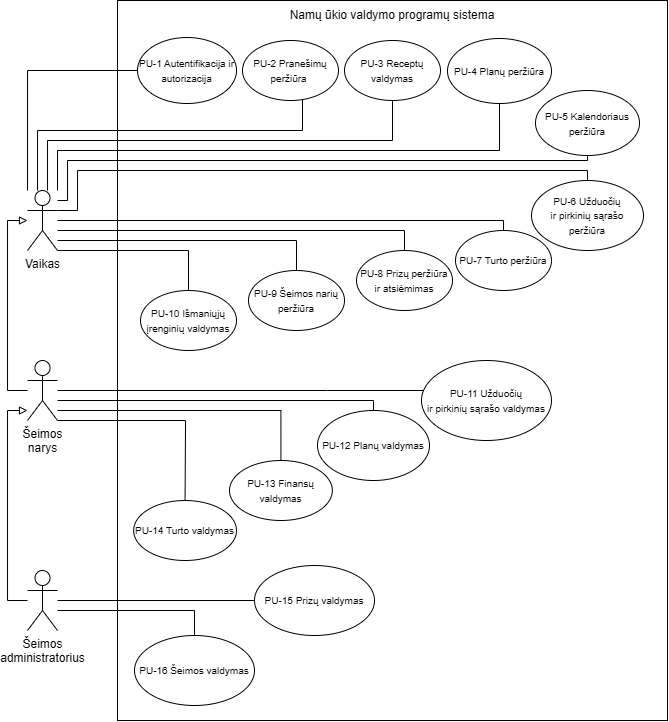

The diagram above was exported from draw.io. Its source (the exported page's mxGraphModel, read from the mxfile embedded in the PNG):
<mxGraphModel dx="1425" dy="766" grid="1" gridSize="10" guides="1" tooltips="1" connect="1" arrows="1" fold="1" page="1" pageScale="1" pageWidth="850" pageHeight="1100" math="0" shadow="0">
  <root>
    <mxCell id="0" />
    <mxCell id="1" parent="0" />
    <mxCell id="PHYjX2oQvrx-4YhX6YYp-4" value="" style="whiteSpace=wrap;html=1;gradientColor=none;fillColor=none;" vertex="1" parent="1">
      <mxGeometry x="210" y="190" width="550" height="720" as="geometry" />
    </mxCell>
    <mxCell id="PHYjX2oQvrx-4YhX6YYp-30" style="edgeStyle=orthogonalEdgeStyle;rounded=0;orthogonalLoop=1;jettySize=auto;html=1;endArrow=none;startFill=0;" edge="1" parent="1" source="PHYjX2oQvrx-4YhX6YYp-1" target="PHYjX2oQvrx-4YhX6YYp-5">
      <mxGeometry relative="1" as="geometry">
        <Array as="points">
          <mxPoint x="120" y="260" />
        </Array>
      </mxGeometry>
    </mxCell>
    <mxCell id="PHYjX2oQvrx-4YhX6YYp-31" style="edgeStyle=orthogonalEdgeStyle;rounded=0;orthogonalLoop=1;jettySize=auto;html=1;endArrow=none;startFill=0;" edge="1" parent="1" source="PHYjX2oQvrx-4YhX6YYp-1" target="PHYjX2oQvrx-4YhX6YYp-9">
      <mxGeometry relative="1" as="geometry">
        <Array as="points">
          <mxPoint x="130" y="320" />
          <mxPoint x="395" y="320" />
        </Array>
      </mxGeometry>
    </mxCell>
    <mxCell id="PHYjX2oQvrx-4YhX6YYp-32" style="edgeStyle=orthogonalEdgeStyle;rounded=0;orthogonalLoop=1;jettySize=auto;html=1;endArrow=none;startFill=0;" edge="1" parent="1" source="PHYjX2oQvrx-4YhX6YYp-1" target="PHYjX2oQvrx-4YhX6YYp-11">
      <mxGeometry relative="1" as="geometry">
        <Array as="points">
          <mxPoint x="140" y="330" />
          <mxPoint x="485" y="330" />
        </Array>
      </mxGeometry>
    </mxCell>
    <mxCell id="PHYjX2oQvrx-4YhX6YYp-33" style="edgeStyle=orthogonalEdgeStyle;rounded=0;orthogonalLoop=1;jettySize=auto;html=1;endArrow=none;startFill=0;" edge="1" parent="1" source="PHYjX2oQvrx-4YhX6YYp-1" target="PHYjX2oQvrx-4YhX6YYp-29">
      <mxGeometry relative="1" as="geometry">
        <Array as="points">
          <mxPoint x="150" y="340" />
          <mxPoint x="592" y="340" />
        </Array>
      </mxGeometry>
    </mxCell>
    <mxCell id="PHYjX2oQvrx-4YhX6YYp-34" style="edgeStyle=orthogonalEdgeStyle;rounded=0;orthogonalLoop=1;jettySize=auto;html=1;endArrow=none;startFill=0;" edge="1" parent="1" source="PHYjX2oQvrx-4YhX6YYp-1" target="PHYjX2oQvrx-4YhX6YYp-10">
      <mxGeometry relative="1" as="geometry">
        <Array as="points">
          <mxPoint x="160" y="390" />
          <mxPoint x="160" y="350" />
          <mxPoint x="680" y="350" />
        </Array>
      </mxGeometry>
    </mxCell>
    <mxCell id="PHYjX2oQvrx-4YhX6YYp-35" style="edgeStyle=orthogonalEdgeStyle;rounded=0;orthogonalLoop=1;jettySize=auto;html=1;entryX=0.5;entryY=0;entryDx=0;entryDy=0;endArrow=none;startFill=0;" edge="1" parent="1" source="PHYjX2oQvrx-4YhX6YYp-1" target="PHYjX2oQvrx-4YhX6YYp-28">
      <mxGeometry relative="1" as="geometry">
        <Array as="points">
          <mxPoint x="170" y="400" />
          <mxPoint x="170" y="360" />
          <mxPoint x="680" y="360" />
        </Array>
      </mxGeometry>
    </mxCell>
    <mxCell id="PHYjX2oQvrx-4YhX6YYp-36" style="edgeStyle=orthogonalEdgeStyle;rounded=0;orthogonalLoop=1;jettySize=auto;html=1;entryX=0.5;entryY=0;entryDx=0;entryDy=0;endArrow=none;startFill=0;" edge="1" parent="1" source="PHYjX2oQvrx-4YhX6YYp-1" target="PHYjX2oQvrx-4YhX6YYp-15">
      <mxGeometry relative="1" as="geometry">
        <Array as="points">
          <mxPoint x="281" y="440" />
        </Array>
      </mxGeometry>
    </mxCell>
    <mxCell id="PHYjX2oQvrx-4YhX6YYp-37" style="edgeStyle=orthogonalEdgeStyle;rounded=0;orthogonalLoop=1;jettySize=auto;html=1;entryX=0.5;entryY=0;entryDx=0;entryDy=0;endArrow=none;startFill=0;" edge="1" parent="1" source="PHYjX2oQvrx-4YhX6YYp-1" target="PHYjX2oQvrx-4YhX6YYp-14">
      <mxGeometry relative="1" as="geometry">
        <Array as="points">
          <mxPoint x="389" y="430" />
        </Array>
      </mxGeometry>
    </mxCell>
    <mxCell id="PHYjX2oQvrx-4YhX6YYp-38" style="edgeStyle=orthogonalEdgeStyle;rounded=0;orthogonalLoop=1;jettySize=auto;html=1;entryX=0.5;entryY=0;entryDx=0;entryDy=0;endArrow=none;startFill=0;" edge="1" parent="1" source="PHYjX2oQvrx-4YhX6YYp-1" target="PHYjX2oQvrx-4YhX6YYp-13">
      <mxGeometry relative="1" as="geometry">
        <Array as="points">
          <mxPoint x="497" y="420" />
        </Array>
      </mxGeometry>
    </mxCell>
    <mxCell id="PHYjX2oQvrx-4YhX6YYp-39" style="edgeStyle=orthogonalEdgeStyle;rounded=0;orthogonalLoop=1;jettySize=auto;html=1;entryX=0.5;entryY=0;entryDx=0;entryDy=0;endArrow=none;startFill=0;" edge="1" parent="1" source="PHYjX2oQvrx-4YhX6YYp-1" target="PHYjX2oQvrx-4YhX6YYp-8">
      <mxGeometry relative="1" as="geometry">
        <Array as="points">
          <mxPoint x="596" y="410" />
        </Array>
      </mxGeometry>
    </mxCell>
    <mxCell id="PHYjX2oQvrx-4YhX6YYp-1" value="Vaikas" style="shape=umlActor;verticalLabelPosition=bottom;verticalAlign=top;html=1;outlineConnect=0;" vertex="1" parent="1">
      <mxGeometry x="120" y="380" width="30" height="60" as="geometry" />
    </mxCell>
    <mxCell id="PHYjX2oQvrx-4YhX6YYp-44" style="edgeStyle=orthogonalEdgeStyle;rounded=0;orthogonalLoop=1;jettySize=auto;html=1;endArrow=none;startFill=0;" edge="1" parent="1" source="PHYjX2oQvrx-4YhX6YYp-2" target="PHYjX2oQvrx-4YhX6YYp-22">
      <mxGeometry relative="1" as="geometry">
        <Array as="points">
          <mxPoint x="287" y="800" />
        </Array>
      </mxGeometry>
    </mxCell>
    <mxCell id="PHYjX2oQvrx-4YhX6YYp-45" style="edgeStyle=orthogonalEdgeStyle;rounded=0;orthogonalLoop=1;jettySize=auto;html=1;endArrow=none;startFill=0;" edge="1" parent="1" source="PHYjX2oQvrx-4YhX6YYp-2" target="PHYjX2oQvrx-4YhX6YYp-18">
      <mxGeometry relative="1" as="geometry" />
    </mxCell>
    <mxCell id="PHYjX2oQvrx-4YhX6YYp-46" style="edgeStyle=orthogonalEdgeStyle;rounded=0;orthogonalLoop=1;jettySize=auto;html=1;endArrow=block;endFill=0;" edge="1" parent="1" source="PHYjX2oQvrx-4YhX6YYp-2" target="PHYjX2oQvrx-4YhX6YYp-3">
      <mxGeometry relative="1" as="geometry">
        <Array as="points">
          <mxPoint x="100" y="790" />
          <mxPoint x="100" y="600" />
        </Array>
      </mxGeometry>
    </mxCell>
    <mxCell id="PHYjX2oQvrx-4YhX6YYp-2" value="Šeimos&lt;div&gt;administratorius&lt;/div&gt;" style="shape=umlActor;verticalLabelPosition=bottom;verticalAlign=top;html=1;outlineConnect=0;" vertex="1" parent="1">
      <mxGeometry x="120" y="760" width="30" height="60" as="geometry" />
    </mxCell>
    <mxCell id="PHYjX2oQvrx-4YhX6YYp-40" style="edgeStyle=orthogonalEdgeStyle;rounded=0;orthogonalLoop=1;jettySize=auto;html=1;endArrow=none;startFill=0;" edge="1" parent="1" source="PHYjX2oQvrx-4YhX6YYp-3" target="PHYjX2oQvrx-4YhX6YYp-17">
      <mxGeometry relative="1" as="geometry">
        <Array as="points">
          <mxPoint x="278" y="610" />
        </Array>
      </mxGeometry>
    </mxCell>
    <mxCell id="PHYjX2oQvrx-4YhX6YYp-41" style="edgeStyle=orthogonalEdgeStyle;rounded=0;orthogonalLoop=1;jettySize=auto;html=1;entryX=0.5;entryY=0;entryDx=0;entryDy=0;endArrow=none;startFill=0;" edge="1" parent="1" source="PHYjX2oQvrx-4YhX6YYp-3" target="PHYjX2oQvrx-4YhX6YYp-16">
      <mxGeometry relative="1" as="geometry">
        <Array as="points">
          <mxPoint x="373" y="600" />
        </Array>
      </mxGeometry>
    </mxCell>
    <mxCell id="PHYjX2oQvrx-4YhX6YYp-42" style="edgeStyle=orthogonalEdgeStyle;rounded=0;orthogonalLoop=1;jettySize=auto;html=1;entryX=0.5;entryY=0;entryDx=0;entryDy=0;endArrow=none;startFill=0;" edge="1" parent="1" source="PHYjX2oQvrx-4YhX6YYp-3" target="PHYjX2oQvrx-4YhX6YYp-12">
      <mxGeometry relative="1" as="geometry">
        <Array as="points">
          <mxPoint x="466" y="590" />
        </Array>
      </mxGeometry>
    </mxCell>
    <mxCell id="PHYjX2oQvrx-4YhX6YYp-43" style="edgeStyle=orthogonalEdgeStyle;rounded=0;orthogonalLoop=1;jettySize=auto;html=1;endArrow=none;startFill=0;" edge="1" parent="1" source="PHYjX2oQvrx-4YhX6YYp-3" target="PHYjX2oQvrx-4YhX6YYp-7">
      <mxGeometry relative="1" as="geometry">
        <Array as="points">
          <mxPoint x="420" y="580" />
          <mxPoint x="420" y="580" />
        </Array>
      </mxGeometry>
    </mxCell>
    <mxCell id="PHYjX2oQvrx-4YhX6YYp-47" style="edgeStyle=orthogonalEdgeStyle;rounded=0;orthogonalLoop=1;jettySize=auto;html=1;endArrow=block;endFill=0;" edge="1" parent="1" source="PHYjX2oQvrx-4YhX6YYp-3" target="PHYjX2oQvrx-4YhX6YYp-1">
      <mxGeometry relative="1" as="geometry">
        <Array as="points">
          <mxPoint x="100" y="580" />
          <mxPoint x="100" y="410" />
        </Array>
      </mxGeometry>
    </mxCell>
    <mxCell id="PHYjX2oQvrx-4YhX6YYp-3" value="Šeimos&lt;div&gt;narys&lt;/div&gt;" style="shape=umlActor;verticalLabelPosition=bottom;verticalAlign=top;html=1;outlineConnect=0;" vertex="1" parent="1">
      <mxGeometry x="120" y="550" width="30" height="60" as="geometry" />
    </mxCell>
    <mxCell id="PHYjX2oQvrx-4YhX6YYp-5" value="&lt;font style=&quot;font-size: 10px;&quot;&gt;PU-1 Autentifikacija ir autorizacija&lt;/font&gt;" style="ellipse;whiteSpace=wrap;html=1;" vertex="1" parent="1">
      <mxGeometry x="230" y="227" width="99" height="66" as="geometry" />
    </mxCell>
    <mxCell id="PHYjX2oQvrx-4YhX6YYp-7" value="&lt;font style=&quot;font-size: 10px;&quot;&gt;PU-11&amp;nbsp;&lt;span style=&quot;&quot; lang=&quot;LT&quot;&gt;Užduočių&lt;br&gt;ir pirkinių sąrašo valdymas&lt;/span&gt;&lt;/font&gt;" style="ellipse;whiteSpace=wrap;html=1;" vertex="1" parent="1">
      <mxGeometry x="514" y="550" width="130" height="80" as="geometry" />
    </mxCell>
    <mxCell id="PHYjX2oQvrx-4YhX6YYp-8" value="&lt;font style=&quot;font-size: 10px;&quot;&gt;PU-7&amp;nbsp;&lt;/font&gt;&lt;span style=&quot;font-size: 10px;&quot;&gt;Turto peržiūra&lt;/span&gt;" style="ellipse;whiteSpace=wrap;html=1;" vertex="1" parent="1">
      <mxGeometry x="548" y="420" width="96" height="60" as="geometry" />
    </mxCell>
    <mxCell id="PHYjX2oQvrx-4YhX6YYp-9" value="&lt;font style=&quot;font-size: 10px;&quot;&gt;PU-2 Pranešimų peržiūra&amp;nbsp;&lt;/font&gt;" style="ellipse;whiteSpace=wrap;html=1;" vertex="1" parent="1">
      <mxGeometry x="335" y="230" width="96" height="60" as="geometry" />
    </mxCell>
    <mxCell id="PHYjX2oQvrx-4YhX6YYp-10" value="&lt;font style=&quot;font-size: 10px;&quot;&gt;PU-5 Kalendoriaus peržiūra&lt;/font&gt;" style="ellipse;whiteSpace=wrap;html=1;" vertex="1" parent="1">
      <mxGeometry x="628" y="280" width="104" height="65" as="geometry" />
    </mxCell>
    <mxCell id="PHYjX2oQvrx-4YhX6YYp-11" value="&lt;font style=&quot;font-size: 10px;&quot;&gt;PU-3 Receptų valdymas&lt;/font&gt;" style="ellipse;whiteSpace=wrap;html=1;" vertex="1" parent="1">
      <mxGeometry x="437" y="230" width="96" height="60" as="geometry" />
    </mxCell>
    <mxCell id="PHYjX2oQvrx-4YhX6YYp-12" value="&lt;font style=&quot;font-size: 10px;&quot;&gt;PU-12 Planų valdymas&lt;/font&gt;" style="ellipse;whiteSpace=wrap;html=1;" vertex="1" parent="1">
      <mxGeometry x="410" y="600" width="112" height="70" as="geometry" />
    </mxCell>
    <mxCell id="PHYjX2oQvrx-4YhX6YYp-13" value="&lt;font style=&quot;font-size: 10px;&quot;&gt;PU-8 Prizų peržiūra ir atsiėmimas&lt;/font&gt;" style="ellipse;whiteSpace=wrap;html=1;" vertex="1" parent="1">
      <mxGeometry x="449" y="440" width="96" height="60" as="geometry" />
    </mxCell>
    <mxCell id="PHYjX2oQvrx-4YhX6YYp-14" value="&lt;font style=&quot;font-size: 10px;&quot;&gt;PU-9 Šeimos narių peržiūra&lt;/font&gt;" style="ellipse;whiteSpace=wrap;html=1;" vertex="1" parent="1">
      <mxGeometry x="341" y="460" width="96" height="60" as="geometry" />
    </mxCell>
    <mxCell id="PHYjX2oQvrx-4YhX6YYp-15" value="&lt;font style=&quot;font-size: 10px;&quot;&gt;PU-10 Išmaniųjų įrenginių valdymas&lt;/font&gt;" style="ellipse;whiteSpace=wrap;html=1;" vertex="1" parent="1">
      <mxGeometry x="233" y="480" width="96" height="60" as="geometry" />
    </mxCell>
    <mxCell id="PHYjX2oQvrx-4YhX6YYp-16" value="&lt;font style=&quot;font-size: 10px;&quot;&gt;PU-13 Finansų valdymas&lt;/font&gt;" style="ellipse;whiteSpace=wrap;html=1;" vertex="1" parent="1">
      <mxGeometry x="322" y="650" width="102.86" height="60" as="geometry" />
    </mxCell>
    <mxCell id="PHYjX2oQvrx-4YhX6YYp-17" value="&lt;font style=&quot;font-size: 10px;&quot;&gt;PU-14 Turto valdymas&lt;/font&gt;" style="ellipse;whiteSpace=wrap;html=1;" vertex="1" parent="1">
      <mxGeometry x="226.14" y="690" width="102.86" height="60" as="geometry" />
    </mxCell>
    <mxCell id="PHYjX2oQvrx-4YhX6YYp-18" value="&lt;font style=&quot;font-size: 10px;&quot;&gt;PU-15 Prizų valdymas&lt;/font&gt;" style="ellipse;whiteSpace=wrap;html=1;" vertex="1" parent="1">
      <mxGeometry x="347" y="755" width="120" height="70" as="geometry" />
    </mxCell>
    <mxCell id="PHYjX2oQvrx-4YhX6YYp-22" value="&lt;font style=&quot;font-size: 10px;&quot;&gt;PU-16 Šeimos valdymas&lt;/font&gt;" style="ellipse;whiteSpace=wrap;html=1;" vertex="1" parent="1">
      <mxGeometry x="227" y="825" width="120" height="70" as="geometry" />
    </mxCell>
    <mxCell id="PHYjX2oQvrx-4YhX6YYp-28" value="&lt;font style=&quot;font-size: 10px;&quot;&gt;PU-6&amp;nbsp;&lt;span style=&quot;&quot; lang=&quot;LT&quot;&gt;&lt;font face=&quot;Helvetica&quot;&gt;Užduočių&lt;br&gt;ir pirkinių sąrašo peržiūra&lt;/font&gt;&lt;/span&gt;&lt;/font&gt;" style="ellipse;whiteSpace=wrap;html=1;" vertex="1" parent="1">
      <mxGeometry x="624" y="370" width="112" height="70" as="geometry" />
    </mxCell>
    <mxCell id="PHYjX2oQvrx-4YhX6YYp-29" value="&lt;font style=&quot;font-size: 10px;&quot;&gt;PU-4 Planų peržiūra&lt;/font&gt;" style="ellipse;whiteSpace=wrap;html=1;" vertex="1" parent="1">
      <mxGeometry x="540" y="228" width="104" height="65" as="geometry" />
    </mxCell>
    <mxCell id="PHYjX2oQvrx-4YhX6YYp-53" value="Namų ūkio valdymo programų sistema" style="text;html=1;align=center;verticalAlign=middle;whiteSpace=wrap;rounded=0;" vertex="1" parent="1">
      <mxGeometry x="210" y="190" width="550" height="30" as="geometry" />
    </mxCell>
  </root>
</mxGraphModel>